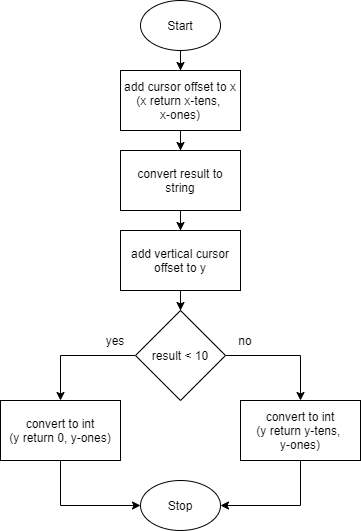

The diagram above was exported from draw.io. Its source (the exported page's mxGraphModel, read from the mxfile embedded in the PNG):
<mxGraphModel dx="478" dy="575" grid="1" gridSize="10" guides="1" tooltips="1" connect="1" arrows="1" fold="1" page="1" pageScale="1" pageWidth="850" pageHeight="1100" math="0" shadow="0">
  <root>
    <mxCell id="0" />
    <mxCell id="1" parent="0" />
    <mxCell id="10" style="edgeStyle=orthogonalEdgeStyle;rounded=0;orthogonalLoop=1;jettySize=auto;html=1;" edge="1" parent="1" source="2" target="3">
      <mxGeometry relative="1" as="geometry" />
    </mxCell>
    <mxCell id="2" value="Start" style="ellipse;whiteSpace=wrap;html=1;" vertex="1" parent="1">
      <mxGeometry x="160" width="80" height="50" as="geometry" />
    </mxCell>
    <mxCell id="11" value="" style="edgeStyle=orthogonalEdgeStyle;rounded=0;orthogonalLoop=1;jettySize=auto;html=1;" edge="1" parent="1" source="3" target="4">
      <mxGeometry relative="1" as="geometry" />
    </mxCell>
    <mxCell id="3" value="add cursor offset to x&lt;br&gt;(x return x-tens, &lt;br&gt;x-ones)" style="rounded=0;whiteSpace=wrap;html=1;" vertex="1" parent="1">
      <mxGeometry x="140" y="70" width="120" height="60" as="geometry" />
    </mxCell>
    <mxCell id="12" style="edgeStyle=orthogonalEdgeStyle;rounded=0;orthogonalLoop=1;jettySize=auto;html=1;" edge="1" parent="1" source="4" target="5">
      <mxGeometry relative="1" as="geometry" />
    </mxCell>
    <mxCell id="4" value="convert result to string" style="rounded=0;whiteSpace=wrap;html=1;" vertex="1" parent="1">
      <mxGeometry x="140" y="150" width="120" height="60" as="geometry" />
    </mxCell>
    <mxCell id="13" style="edgeStyle=orthogonalEdgeStyle;rounded=0;orthogonalLoop=1;jettySize=auto;html=1;entryX=0.5;entryY=0;entryDx=0;entryDy=0;" edge="1" parent="1" source="5" target="6">
      <mxGeometry relative="1" as="geometry" />
    </mxCell>
    <mxCell id="5" value="add vertical cursor offset to y" style="rounded=0;whiteSpace=wrap;html=1;" vertex="1" parent="1">
      <mxGeometry x="140" y="230" width="120" height="60" as="geometry" />
    </mxCell>
    <mxCell id="14" style="edgeStyle=orthogonalEdgeStyle;rounded=0;orthogonalLoop=1;jettySize=auto;html=1;entryX=0.5;entryY=0;entryDx=0;entryDy=0;" edge="1" parent="1" source="6" target="8">
      <mxGeometry relative="1" as="geometry" />
    </mxCell>
    <mxCell id="15" style="edgeStyle=orthogonalEdgeStyle;rounded=0;orthogonalLoop=1;jettySize=auto;html=1;entryX=0.5;entryY=0;entryDx=0;entryDy=0;" edge="1" parent="1" source="6" target="7">
      <mxGeometry relative="1" as="geometry" />
    </mxCell>
    <mxCell id="6" value="result &amp;lt; 10" style="rhombus;whiteSpace=wrap;html=1;" vertex="1" parent="1">
      <mxGeometry x="155" y="310" width="90" height="90" as="geometry" />
    </mxCell>
    <mxCell id="16" style="edgeStyle=orthogonalEdgeStyle;rounded=0;orthogonalLoop=1;jettySize=auto;html=1;entryX=0;entryY=0.5;entryDx=0;entryDy=0;exitX=0.5;exitY=1;exitDx=0;exitDy=0;" edge="1" parent="1" source="7" target="9">
      <mxGeometry relative="1" as="geometry" />
    </mxCell>
    <mxCell id="7" value="convert to int&lt;br&gt;(y return 0, y-ones)" style="rounded=0;whiteSpace=wrap;html=1;" vertex="1" parent="1">
      <mxGeometry x="20" y="400" width="120" height="60" as="geometry" />
    </mxCell>
    <mxCell id="17" style="edgeStyle=orthogonalEdgeStyle;rounded=0;orthogonalLoop=1;jettySize=auto;html=1;entryX=1;entryY=0.5;entryDx=0;entryDy=0;exitX=0.5;exitY=1;exitDx=0;exitDy=0;" edge="1" parent="1" source="8" target="9">
      <mxGeometry relative="1" as="geometry" />
    </mxCell>
    <mxCell id="8" value="convert to int&lt;br&gt;(y return y-tens,&amp;nbsp;&lt;br&gt;y-ones)" style="rounded=0;whiteSpace=wrap;html=1;" vertex="1" parent="1">
      <mxGeometry x="260" y="400" width="120" height="60" as="geometry" />
    </mxCell>
    <mxCell id="9" value="Stop" style="ellipse;whiteSpace=wrap;html=1;" vertex="1" parent="1">
      <mxGeometry x="160" y="480" width="80" height="50" as="geometry" />
    </mxCell>
    <mxCell id="18" value="no" style="text;html=1;strokeColor=none;fillColor=none;align=center;verticalAlign=middle;whiteSpace=wrap;rounded=0;" vertex="1" parent="1">
      <mxGeometry x="245" y="330" width="40" height="20" as="geometry" />
    </mxCell>
    <mxCell id="19" value="yes" style="text;html=1;strokeColor=none;fillColor=none;align=center;verticalAlign=middle;whiteSpace=wrap;rounded=0;" vertex="1" parent="1">
      <mxGeometry x="115" y="330" width="40" height="20" as="geometry" />
    </mxCell>
  </root>
</mxGraphModel>